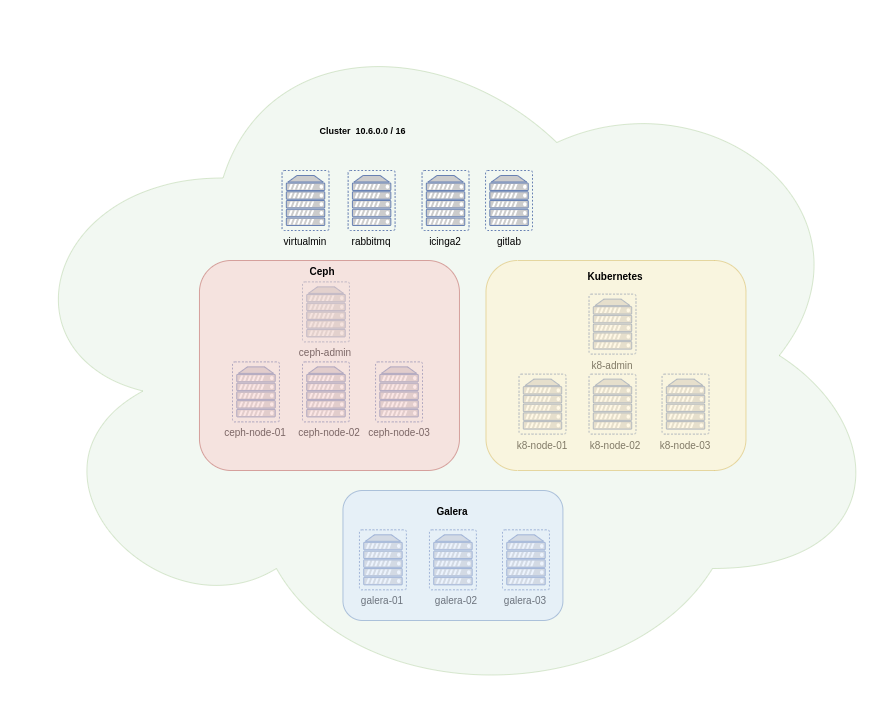

The diagram above was exported from draw.io. Its source (the exported page's mxGraphModel, read from the mxfile embedded in the PNG):
<mxGraphModel dx="2500" dy="808" grid="1" gridSize="10" guides="1" tooltips="1" connect="1" arrows="1" fold="1" page="1" pageScale="1" pageWidth="827" pageHeight="1169" math="0" shadow="0">
  <root>
    <mxCell id="0" />
    <mxCell id="1" parent="0" />
    <mxCell id="MLMZ-rmC7th2wL_CsCtN-67" value="" style="fontColor=#0066CC;verticalAlign=top;verticalLabelPosition=bottom;labelPosition=center;align=center;html=1;outlineConnect=0;fillColor=#CCCCCC;strokeColor=#6881B3;gradientColor=none;gradientDirection=north;strokeWidth=2;shape=mxgraph.networks.virtual_server;" vertex="1" parent="1">
      <mxGeometry x="300" y="471.38" width="46.96" height="60" as="geometry" />
    </mxCell>
    <mxCell id="MLMZ-rmC7th2wL_CsCtN-69" value="" style="ellipse;shape=cloud;whiteSpace=wrap;html=1;fillColor=#d5e8d4;strokeColor=#82b366;opacity=30;" vertex="1" parent="1">
      <mxGeometry x="-1.9600000000000009" y="190" width="890" height="710" as="geometry" />
    </mxCell>
    <mxCell id="MLMZ-rmC7th2wL_CsCtN-73" value="&lt;p style=&quot;line-height: 70%&quot;&gt;&lt;font style=&quot;font-size: 9px&quot;&gt;&lt;b&gt;Cluster&amp;nbsp; 10.6.0.0 / 16&lt;/b&gt;&lt;/font&gt;&lt;/p&gt;" style="text;html=1;strokeColor=none;fillColor=none;align=center;verticalAlign=middle;whiteSpace=wrap;rounded=0;" vertex="1" parent="1">
      <mxGeometry x="310.00000000000006" y="310" width="101.04" height="20" as="geometry" />
    </mxCell>
    <mxCell id="MLMZ-rmC7th2wL_CsCtN-76" value="" style="fontColor=#0066CC;verticalAlign=top;verticalLabelPosition=bottom;labelPosition=center;align=center;html=1;outlineConnect=0;fillColor=#CCCCCC;strokeColor=#6881B3;gradientColor=none;gradientDirection=north;strokeWidth=2;shape=mxgraph.networks.virtual_server;" vertex="1" parent="1">
      <mxGeometry x="230" y="551.38" width="46.96" height="60" as="geometry" />
    </mxCell>
    <mxCell id="MLMZ-rmC7th2wL_CsCtN-77" value="" style="fontColor=#0066CC;verticalAlign=top;verticalLabelPosition=bottom;labelPosition=center;align=center;html=1;outlineConnect=0;fillColor=#CCCCCC;strokeColor=#6881B3;gradientColor=none;gradientDirection=north;strokeWidth=2;shape=mxgraph.networks.virtual_server;" vertex="1" parent="1">
      <mxGeometry x="300" y="551.38" width="46.96" height="60" as="geometry" />
    </mxCell>
    <mxCell id="MLMZ-rmC7th2wL_CsCtN-78" value="" style="fontColor=#0066CC;verticalAlign=top;verticalLabelPosition=bottom;labelPosition=center;align=center;html=1;outlineConnect=0;fillColor=#CCCCCC;strokeColor=#6881B3;gradientColor=none;gradientDirection=north;strokeWidth=2;shape=mxgraph.networks.virtual_server;" vertex="1" parent="1">
      <mxGeometry x="373.04" y="551.38" width="46.96" height="60" as="geometry" />
    </mxCell>
    <mxCell id="MLMZ-rmC7th2wL_CsCtN-83" value="&lt;font style=&quot;font-size: 10px&quot;&gt;ceph-admin&lt;/font&gt;" style="text;html=1;strokeColor=none;fillColor=none;align=center;verticalAlign=middle;whiteSpace=wrap;rounded=0;" vertex="1" parent="1">
      <mxGeometry x="283.48" y="531.38" width="80" height="20" as="geometry" />
    </mxCell>
    <mxCell id="MLMZ-rmC7th2wL_CsCtN-85" value="&lt;font style=&quot;font-size: 10px&quot;&gt;ceph-node-01&lt;/font&gt;" style="text;html=1;strokeColor=none;fillColor=none;align=center;verticalAlign=middle;whiteSpace=wrap;rounded=0;" vertex="1" parent="1">
      <mxGeometry x="213.48000000000002" y="611.38" width="80" height="20" as="geometry" />
    </mxCell>
    <mxCell id="MLMZ-rmC7th2wL_CsCtN-86" value="&lt;font style=&quot;font-size: 10px&quot;&gt;ceph-node-02&lt;/font&gt;" style="text;html=1;strokeColor=none;fillColor=none;align=center;verticalAlign=middle;whiteSpace=wrap;rounded=0;" vertex="1" parent="1">
      <mxGeometry x="286.96000000000004" y="611.38" width="80" height="20" as="geometry" />
    </mxCell>
    <mxCell id="MLMZ-rmC7th2wL_CsCtN-88" value="&lt;font style=&quot;font-size: 10px&quot;&gt;ceph-node-03&lt;/font&gt;" style="text;html=1;strokeColor=none;fillColor=none;align=center;verticalAlign=middle;whiteSpace=wrap;rounded=0;" vertex="1" parent="1">
      <mxGeometry x="356.52000000000004" y="611.38" width="80" height="20" as="geometry" />
    </mxCell>
    <mxCell id="MLMZ-rmC7th2wL_CsCtN-90" style="edgeStyle=orthogonalEdgeStyle;rounded=0;orthogonalLoop=1;jettySize=auto;html=1;exitX=0.5;exitY=1;exitDx=0;exitDy=0;" edge="1" parent="1" source="MLMZ-rmC7th2wL_CsCtN-86" target="MLMZ-rmC7th2wL_CsCtN-86">
      <mxGeometry relative="1" as="geometry" />
    </mxCell>
    <mxCell id="MLMZ-rmC7th2wL_CsCtN-91" value="" style="fontColor=#0066CC;verticalAlign=top;verticalLabelPosition=bottom;labelPosition=center;align=center;html=1;outlineConnect=0;fillColor=#CCCCCC;strokeColor=#6881B3;gradientColor=none;gradientDirection=north;strokeWidth=2;shape=mxgraph.networks.virtual_server;" vertex="1" parent="1">
      <mxGeometry x="356.96" y="719.31" width="46.96" height="60" as="geometry" />
    </mxCell>
    <mxCell id="MLMZ-rmC7th2wL_CsCtN-92" value="" style="fontColor=#0066CC;verticalAlign=top;verticalLabelPosition=bottom;labelPosition=center;align=center;html=1;outlineConnect=0;fillColor=#CCCCCC;strokeColor=#6881B3;gradientColor=none;gradientDirection=north;strokeWidth=2;shape=mxgraph.networks.virtual_server;" vertex="1" parent="1">
      <mxGeometry x="426.96" y="719.31" width="46.96" height="60" as="geometry" />
    </mxCell>
    <mxCell id="MLMZ-rmC7th2wL_CsCtN-93" value="" style="fontColor=#0066CC;verticalAlign=top;verticalLabelPosition=bottom;labelPosition=center;align=center;html=1;outlineConnect=0;fillColor=#CCCCCC;strokeColor=#6881B3;gradientColor=none;gradientDirection=north;strokeWidth=2;shape=mxgraph.networks.virtual_server;" vertex="1" parent="1">
      <mxGeometry x="500.00000000000006" y="719.31" width="46.96" height="60" as="geometry" />
    </mxCell>
    <mxCell id="MLMZ-rmC7th2wL_CsCtN-94" value="&lt;font style=&quot;font-size: 10px&quot;&gt;galera-01&lt;/font&gt;" style="text;html=1;strokeColor=none;fillColor=none;align=center;verticalAlign=middle;whiteSpace=wrap;rounded=0;" vertex="1" parent="1">
      <mxGeometry x="340.44" y="779.31" width="80" height="20" as="geometry" />
    </mxCell>
    <mxCell id="MLMZ-rmC7th2wL_CsCtN-95" value="&lt;font style=&quot;font-size: 10px&quot;&gt;galera-02&lt;/font&gt;" style="text;html=1;strokeColor=none;fillColor=none;align=center;verticalAlign=middle;whiteSpace=wrap;rounded=0;" vertex="1" parent="1">
      <mxGeometry x="413.92" y="779.31" width="80" height="20" as="geometry" />
    </mxCell>
    <mxCell id="MLMZ-rmC7th2wL_CsCtN-96" value="&lt;font style=&quot;font-size: 10px&quot;&gt;galera-03&lt;/font&gt;" style="text;html=1;strokeColor=none;fillColor=none;align=center;verticalAlign=middle;whiteSpace=wrap;rounded=0;" vertex="1" parent="1">
      <mxGeometry x="483.4800000000001" y="779.31" width="80" height="20" as="geometry" />
    </mxCell>
    <mxCell id="MLMZ-rmC7th2wL_CsCtN-97" style="edgeStyle=orthogonalEdgeStyle;rounded=0;orthogonalLoop=1;jettySize=auto;html=1;exitX=0.5;exitY=1;exitDx=0;exitDy=0;" edge="1" parent="1" source="MLMZ-rmC7th2wL_CsCtN-95" target="MLMZ-rmC7th2wL_CsCtN-95">
      <mxGeometry relative="1" as="geometry" />
    </mxCell>
    <mxCell id="MLMZ-rmC7th2wL_CsCtN-98" value="" style="fontColor=#0066CC;verticalAlign=top;verticalLabelPosition=bottom;labelPosition=center;align=center;html=1;outlineConnect=0;fillColor=#CCCCCC;strokeColor=#6881B3;gradientColor=none;gradientDirection=north;strokeWidth=2;shape=mxgraph.networks.virtual_server;" vertex="1" parent="1">
      <mxGeometry x="586.52" y="483.62" width="46.96" height="60" as="geometry" />
    </mxCell>
    <mxCell id="MLMZ-rmC7th2wL_CsCtN-99" value="" style="fontColor=#0066CC;verticalAlign=top;verticalLabelPosition=bottom;labelPosition=center;align=center;html=1;outlineConnect=0;fillColor=#CCCCCC;strokeColor=#6881B3;gradientColor=none;gradientDirection=north;strokeWidth=2;shape=mxgraph.networks.virtual_server;" vertex="1" parent="1">
      <mxGeometry x="516.52" y="563.62" width="46.96" height="60" as="geometry" />
    </mxCell>
    <mxCell id="MLMZ-rmC7th2wL_CsCtN-100" value="" style="fontColor=#0066CC;verticalAlign=top;verticalLabelPosition=bottom;labelPosition=center;align=center;html=1;outlineConnect=0;fillColor=#CCCCCC;strokeColor=#6881B3;gradientColor=none;gradientDirection=north;strokeWidth=2;shape=mxgraph.networks.virtual_server;" vertex="1" parent="1">
      <mxGeometry x="586.52" y="563.62" width="46.96" height="60" as="geometry" />
    </mxCell>
    <mxCell id="MLMZ-rmC7th2wL_CsCtN-101" value="" style="fontColor=#0066CC;verticalAlign=top;verticalLabelPosition=bottom;labelPosition=center;align=center;html=1;outlineConnect=0;fillColor=#CCCCCC;strokeColor=#6881B3;gradientColor=none;gradientDirection=north;strokeWidth=2;shape=mxgraph.networks.virtual_server;" vertex="1" parent="1">
      <mxGeometry x="659.56" y="563.62" width="46.96" height="60" as="geometry" />
    </mxCell>
    <mxCell id="MLMZ-rmC7th2wL_CsCtN-102" value="&lt;font style=&quot;font-size: 10px&quot;&gt;k8-admin&lt;/font&gt;" style="text;html=1;strokeColor=none;fillColor=none;align=center;verticalAlign=middle;whiteSpace=wrap;rounded=0;" vertex="1" parent="1">
      <mxGeometry x="570" y="543.62" width="80" height="20" as="geometry" />
    </mxCell>
    <mxCell id="MLMZ-rmC7th2wL_CsCtN-103" value="&lt;font style=&quot;font-size: 10px&quot;&gt;k8-node-01&lt;/font&gt;" style="text;html=1;strokeColor=none;fillColor=none;align=center;verticalAlign=middle;whiteSpace=wrap;rounded=0;" vertex="1" parent="1">
      <mxGeometry x="500" y="623.62" width="80" height="20" as="geometry" />
    </mxCell>
    <mxCell id="MLMZ-rmC7th2wL_CsCtN-104" value="&lt;font style=&quot;font-size: 10px&quot;&gt;k8-node-02&lt;/font&gt;" style="text;html=1;strokeColor=none;fillColor=none;align=center;verticalAlign=middle;whiteSpace=wrap;rounded=0;" vertex="1" parent="1">
      <mxGeometry x="573.48" y="623.62" width="80" height="20" as="geometry" />
    </mxCell>
    <mxCell id="MLMZ-rmC7th2wL_CsCtN-105" value="&lt;font style=&quot;font-size: 10px&quot;&gt;k8-node-03&lt;/font&gt;" style="text;html=1;strokeColor=none;fillColor=none;align=center;verticalAlign=middle;whiteSpace=wrap;rounded=0;" vertex="1" parent="1">
      <mxGeometry x="643.04" y="623.62" width="80" height="20" as="geometry" />
    </mxCell>
    <mxCell id="MLMZ-rmC7th2wL_CsCtN-106" style="edgeStyle=orthogonalEdgeStyle;rounded=0;orthogonalLoop=1;jettySize=auto;html=1;exitX=0.5;exitY=1;exitDx=0;exitDy=0;" edge="1" parent="1" source="MLMZ-rmC7th2wL_CsCtN-104" target="MLMZ-rmC7th2wL_CsCtN-104">
      <mxGeometry relative="1" as="geometry" />
    </mxCell>
    <mxCell id="MLMZ-rmC7th2wL_CsCtN-107" value="" style="fontColor=#0066CC;verticalAlign=top;verticalLabelPosition=bottom;labelPosition=center;align=center;html=1;outlineConnect=0;fillColor=#CCCCCC;strokeColor=#6881B3;gradientColor=none;gradientDirection=north;strokeWidth=2;shape=mxgraph.networks.virtual_server;" vertex="1" parent="1">
      <mxGeometry x="345.64000000000004" y="360" width="46.96" height="60" as="geometry" />
    </mxCell>
    <mxCell id="MLMZ-rmC7th2wL_CsCtN-108" value="&lt;font style=&quot;font-size: 10px&quot;&gt;rabbitmq&lt;/font&gt;" style="text;html=1;strokeColor=none;fillColor=none;align=center;verticalAlign=middle;whiteSpace=wrap;rounded=0;" vertex="1" parent="1">
      <mxGeometry x="329.12000000000006" y="420" width="80" height="20" as="geometry" />
    </mxCell>
    <mxCell id="MLMZ-rmC7th2wL_CsCtN-109" value="" style="fontColor=#0066CC;verticalAlign=top;verticalLabelPosition=bottom;labelPosition=center;align=center;html=1;outlineConnect=0;fillColor=#CCCCCC;strokeColor=#6881B3;gradientColor=none;gradientDirection=north;strokeWidth=2;shape=mxgraph.networks.virtual_server;" vertex="1" parent="1">
      <mxGeometry x="419.56" y="360" width="46.96" height="60" as="geometry" />
    </mxCell>
    <mxCell id="MLMZ-rmC7th2wL_CsCtN-110" value="&lt;font style=&quot;font-size: 10px&quot;&gt;icinga2&lt;/font&gt;" style="text;html=1;strokeColor=none;fillColor=none;align=center;verticalAlign=middle;whiteSpace=wrap;rounded=0;" vertex="1" parent="1">
      <mxGeometry x="403.04" y="420" width="80" height="20" as="geometry" />
    </mxCell>
    <mxCell id="MLMZ-rmC7th2wL_CsCtN-111" value="" style="fontColor=#0066CC;verticalAlign=top;verticalLabelPosition=bottom;labelPosition=center;align=center;html=1;outlineConnect=0;fillColor=#CCCCCC;strokeColor=#6881B3;gradientColor=none;gradientDirection=north;strokeWidth=2;shape=mxgraph.networks.virtual_server;" vertex="1" parent="1">
      <mxGeometry x="279.56" y="360" width="46.96" height="60" as="geometry" />
    </mxCell>
    <mxCell id="MLMZ-rmC7th2wL_CsCtN-112" value="&lt;font style=&quot;font-size: 10px&quot;&gt;virtualmin&lt;/font&gt;" style="text;html=1;strokeColor=none;fillColor=none;align=center;verticalAlign=middle;whiteSpace=wrap;rounded=0;" vertex="1" parent="1">
      <mxGeometry x="263.04" y="420" width="80" height="20" as="geometry" />
    </mxCell>
    <mxCell id="MLMZ-rmC7th2wL_CsCtN-113" value="" style="fontColor=#0066CC;verticalAlign=top;verticalLabelPosition=bottom;labelPosition=center;align=center;html=1;outlineConnect=0;fillColor=#CCCCCC;strokeColor=#6881B3;gradientColor=none;gradientDirection=north;strokeWidth=2;shape=mxgraph.networks.virtual_server;" vertex="1" parent="1">
      <mxGeometry x="483.04" y="360" width="46.96" height="60" as="geometry" />
    </mxCell>
    <mxCell id="MLMZ-rmC7th2wL_CsCtN-114" value="&lt;font style=&quot;font-size: 10px&quot;&gt;gitlab&lt;/font&gt;" style="text;html=1;strokeColor=none;fillColor=none;align=center;verticalAlign=middle;whiteSpace=wrap;rounded=0;" vertex="1" parent="1">
      <mxGeometry x="466.52000000000004" y="420" width="80" height="20" as="geometry" />
    </mxCell>
    <mxCell id="MLMZ-rmC7th2wL_CsCtN-115" value="" style="rounded=1;whiteSpace=wrap;html=1;opacity=50;fillColor=#dae8fc;strokeColor=#6c8ebf;" vertex="1" parent="1">
      <mxGeometry x="340.44" y="680" width="220" height="130" as="geometry" />
    </mxCell>
    <mxCell id="MLMZ-rmC7th2wL_CsCtN-116" value="&lt;font style=&quot;font-size: 10px&quot;&gt;&lt;b&gt;Galera&lt;/b&gt;&lt;/font&gt;" style="text;html=1;strokeColor=none;fillColor=none;align=center;verticalAlign=middle;whiteSpace=wrap;rounded=0;" vertex="1" parent="1">
      <mxGeometry x="410.44" y="690" width="80" height="20" as="geometry" />
    </mxCell>
    <mxCell id="MLMZ-rmC7th2wL_CsCtN-117" value="" style="rounded=1;whiteSpace=wrap;html=1;opacity=50;fillColor=#f8cecc;strokeColor=#b85450;" vertex="1" parent="1">
      <mxGeometry x="196.96" y="450" width="260" height="210" as="geometry" />
    </mxCell>
    <mxCell id="MLMZ-rmC7th2wL_CsCtN-118" value="&lt;font style=&quot;font-size: 10px&quot;&gt;&lt;b&gt;Ceph&lt;/b&gt;&lt;/font&gt;" style="text;html=1;strokeColor=none;fillColor=none;align=center;verticalAlign=middle;whiteSpace=wrap;rounded=0;" vertex="1" parent="1">
      <mxGeometry x="280" y="450" width="80" height="20" as="geometry" />
    </mxCell>
    <mxCell id="MLMZ-rmC7th2wL_CsCtN-119" value="" style="rounded=1;whiteSpace=wrap;html=1;opacity=50;fillColor=#fff2cc;strokeColor=#d6b656;" vertex="1" parent="1">
      <mxGeometry x="483.48" y="450" width="260" height="210" as="geometry" />
    </mxCell>
    <mxCell id="MLMZ-rmC7th2wL_CsCtN-120" value="&lt;font style=&quot;font-size: 10px&quot;&gt;&lt;b&gt;Kubernetes&lt;/b&gt;&lt;/font&gt;" style="text;html=1;strokeColor=none;fillColor=none;align=center;verticalAlign=middle;whiteSpace=wrap;rounded=0;" vertex="1" parent="1">
      <mxGeometry x="573.48" y="455" width="80" height="20" as="geometry" />
    </mxCell>
  </root>
</mxGraphModel>